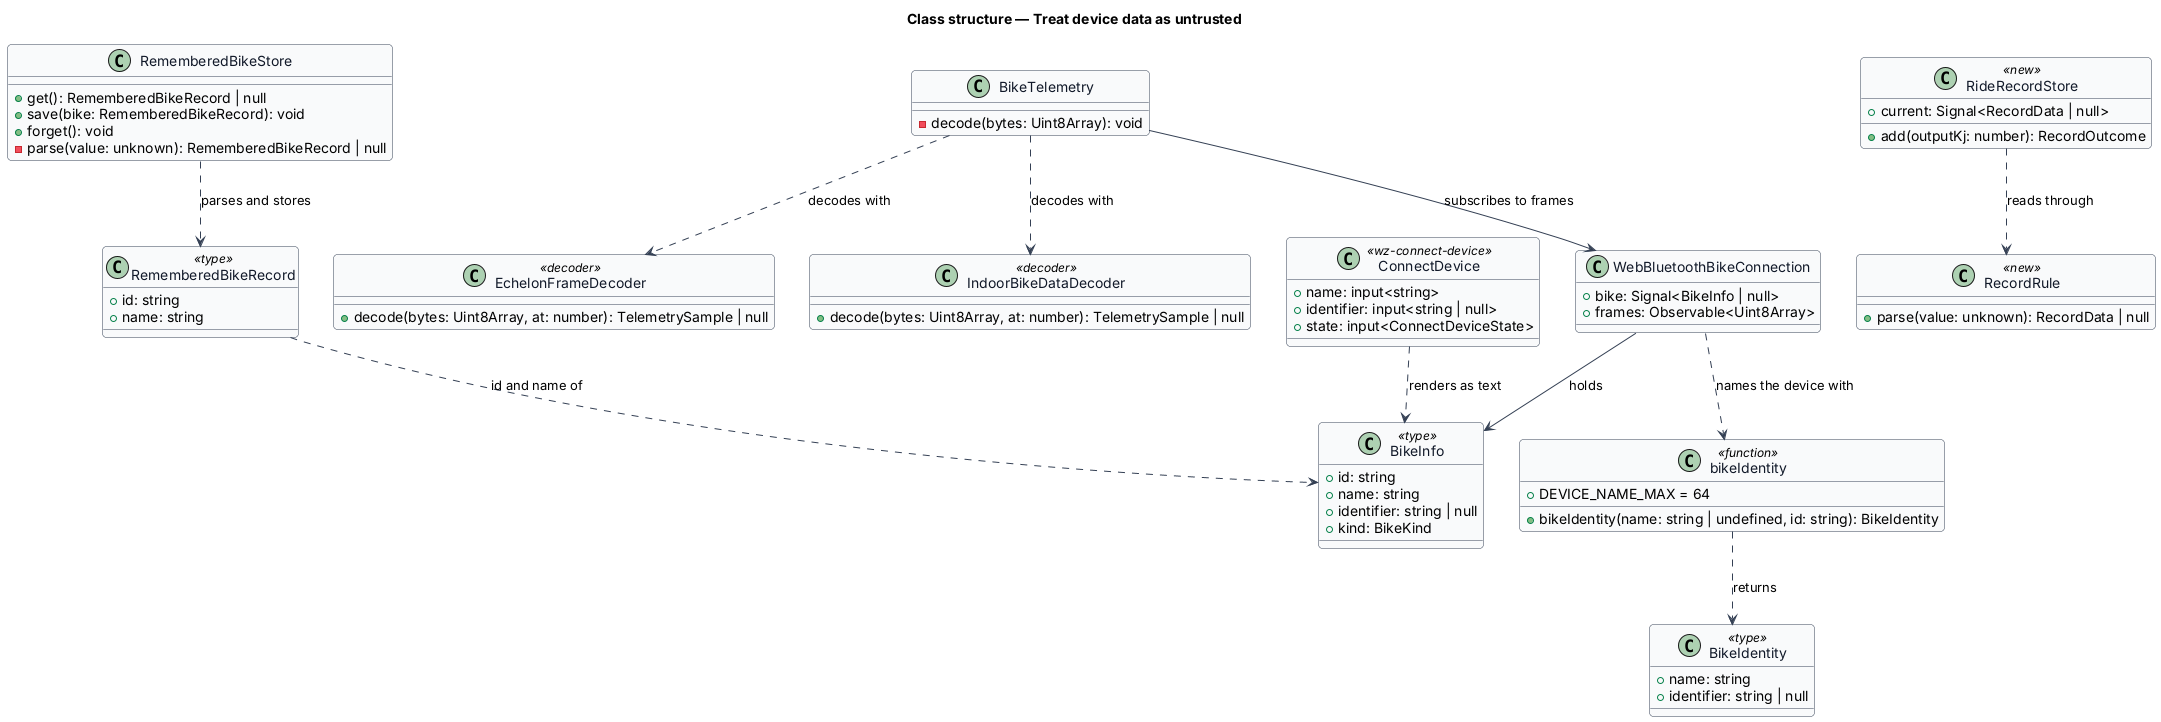

The diagram above was rendered by PlantUML. Its source (embedded in the PNG):
@startuml
' --- shared skin header ---
skinparam backgroundColor #FFFFFF
skinparam shadowing false
skinparam roundcorner 8
skinparam defaultFontName Arial
skinparam ArrowColor #344054
skinparam class {
  BorderColor #344054
  FontColor #101828
  BackgroundColor #F9FAFB
}
' --------------------------
title Class structure — Treat device data as untrusted

class BikeInfo <<type>> {
  +id: string
  +name: string
  +identifier: string | null
  +kind: BikeKind
}

class "bikeIdentity" as bikeIdentity <<function>> {
  +DEVICE_NAME_MAX = 64
  +bikeIdentity(name: string | undefined, id: string): BikeIdentity
}

class BikeIdentity <<type>> {
  +name: string
  +identifier: string | null
}

class RememberedBikeRecord <<type>> {
  +id: string
  +name: string
}
class RememberedBikeStore {
  +get(): RememberedBikeRecord | null
  +save(bike: RememberedBikeRecord): void
  +forget(): void
  -parse(value: unknown): RememberedBikeRecord | null
}

class RideRecordStore <<new>> {
  +current: Signal<RecordData | null>
  +add(outputKj: number): RecordOutcome
}

class RecordRule <<new>> {
  +parse(value: unknown): RecordData | null
}

class WebBluetoothBikeConnection {
  +bike: Signal<BikeInfo | null>
  +frames: Observable<Uint8Array>
}

class EchelonFrameDecoder <<decoder>> {
  +decode(bytes: Uint8Array, at: number): TelemetrySample | null
}

class IndoorBikeDataDecoder <<decoder>> {
  +decode(bytes: Uint8Array, at: number): TelemetrySample | null
}

class BikeTelemetry {
  -decode(bytes: Uint8Array): void
}

class ConnectDevice <<wz-connect-device>> {
  +name: input<string>
  +identifier: input<string | null>
  +state: input<ConnectDeviceState>
}

bikeIdentity ..> BikeIdentity : returns
WebBluetoothBikeConnection ..> bikeIdentity : names the device with
WebBluetoothBikeConnection --> BikeInfo : holds
RememberedBikeStore ..> RememberedBikeRecord : parses and stores
RememberedBikeRecord ..> BikeInfo : id and name of
RideRecordStore ..> RecordRule : reads through
BikeTelemetry --> WebBluetoothBikeConnection : subscribes to frames
BikeTelemetry ..> EchelonFrameDecoder : decodes with
BikeTelemetry ..> IndoorBikeDataDecoder : decodes with
ConnectDevice ..> BikeInfo : renders as text
@enduml